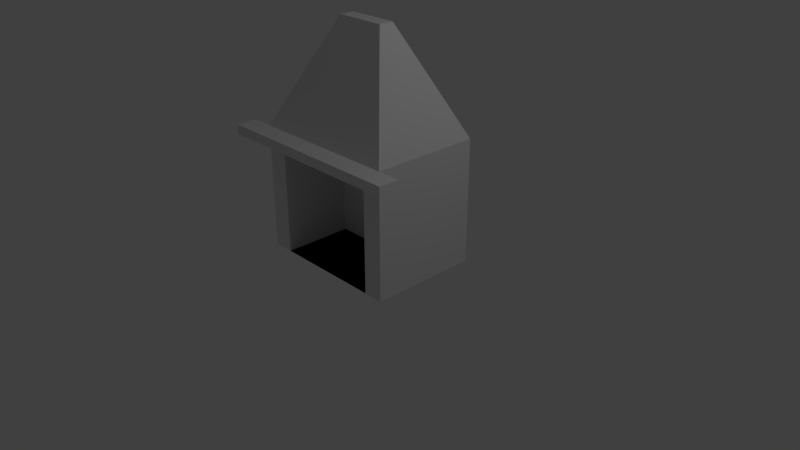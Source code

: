 # Source: fireplace.blend  (saved by Blender 2.79.0; exported with 4.5.12 LTS)
import bpy
from mathutils import Matrix  # noqa: F401  (used for matrix-valued properties, if any)

bpy.ops.wm.read_factory_settings(use_empty=True)
scene = bpy.context.scene
scene.name = 'Scene'

# ---- collections
col_collection_1 = bpy.data.collections.new('Collection 1'); scene.collection.children.link(col_collection_1)

# ---- world
world_world = bpy.data.worlds.new('World'); scene.world = world_world
world_world.color = (0.05088, 0.05088, 0.05088)
world_world.use_sun_shadow = False
world_world.sun_shadow_jitter_overblur = 0.0
world_world.cycles.sampling_method = 'MANUAL'

# ---- cameras
cam_camera = bpy.data.cameras.new('Camera')
cam_camera.clip_end = 100.0
cam_camera.lens = 35.0
cam_camera.sensor_width = 32.0
cam_camera.sensor_height = 18.0
cam_camera.ortho_scale = 7.314
cam_camera.dof.focus_distance = 0.0
cam_camera.dof.aperture_fstop = 128.0

# ---- lights
light_lamp = bpy.data.lights.new('Lamp', 'POINT')
light_lamp.transmission_factor = 0.0
light_lamp.cutoff_distance = 30.0
light_lamp.energy = 100.0
light_lamp.shadow_buffer_clip_start = 1.001
light_lamp.shadow_soft_size = 0.1
light_lamp.shadow_maximum_resolution = 0.006
light_lamp.use_absolute_resolution = True

# ---- meshes
me_cube_001 = bpy.data.meshes.new('Cube.001')
me_cube_001.from_pydata([(1.011, 0.7268, 1.665), (1.011, 0.7268, 0.02881), (1.011, -0.7195, 1.665), (1.011, -0.7195, 0.02881), (-0.989, 0.7268, 1.665), (-0.989, 0.7268, 0.02881), (-0.989, -0.7195, 1.665), (-0.989, -0.7195, 0.02881), (0.7482, -0.7195, 1.665), (0.7482, -0.7195, 0.02881), (0.7482, 0.7268, 1.665), (0.7482, 0.7268, 0.02881), (-0.7117, -0.7195, 1.665), (-0.7117, 0.7268, 0.02881), (-0.7117, -0.7195, 0.02881), (-0.7117, 0.7268, 1.665), (1.011, 0.7268, 1.54), (-0.989, 0.7268, 1.54), (-0.989, -0.7195, 1.54), (1.011, -0.7195, 1.54), (0.7482, -0.7195, 1.54), (0.7482, 0.7268, 1.54), (-0.7117, 0.7268, 1.54), (-0.7117, -0.7195, 1.54), (-0.7117, 0.2034, 0.02881), (0.7482, 0.2034, 0.02881), (0.7482, 0.2034, 1.54), (-0.7117, 0.2034, 1.54), (-0.2306, -0.09406, 3.036), (-0.3243, -0.09406, 3.036), (0.3511, 0.1014, 3.036), (0.3511, -0.09406, 3.036), (-0.3243, 0.1014, 3.036), (0.2623, 0.1014, 3.036), (0.2623, -0.09406, 3.036), (-0.2306, 0.1014, 3.036), (0.7482, -0.7195, 1.665), (-0.7117, -0.7195, 1.665), (0.7482, -0.7195, 1.54), (-0.7117, -0.7195, 1.54), (-0.7117, -0.9855, 1.665), (-0.989, -0.9855, 1.665), (-0.989, -0.9855, 1.54), (1.011, -0.9855, 1.665), (0.7482, -0.9855, 1.665), (1.011, -0.9855, 1.54), (0.7482, -0.9855, 1.54), (-0.7117, -0.9855, 1.54), (0.7482, -0.9855, 1.665), (-0.7117, -0.9855, 1.665), (0.7482, -0.9855, 1.54), (-0.7117, -0.9855, 1.54), (-1.287, -0.7195, 1.54), (-1.287, -0.7195, 1.665), (-1.287, -0.9855, 1.665), (-1.287, -0.9855, 1.54), (1.313, -0.7195, 1.665), (1.313, -0.7195, 1.54), (1.313, -0.9855, 1.665), (1.313, -0.9855, 1.54)], [], [(21, 10, 0, 16), (4, 6, 29, 32), (18, 6, 4, 17), (36, 37, 49, 48), (16, 0, 2, 19), (11, 1, 3, 9), (13, 11, 9, 14), (12, 6, 41, 40), (12, 8, 34, 28), (22, 15, 10, 21), (17, 4, 15, 22), (5, 13, 14, 7), (8, 12, 37, 36), (6, 12, 28, 29), (20, 23, 27, 26), (5, 17, 22, 13), (13, 22, 21, 11), (3, 19, 20, 9), (1, 16, 19, 3), (14, 23, 18, 7), (7, 18, 17, 5), (11, 21, 16, 1), (25, 26, 27, 24), (9, 20, 26, 25), (23, 14, 24, 27), (14, 9, 25, 24), (35, 32, 29, 28), (30, 33, 34, 31), (33, 35, 28, 34), (10, 15, 35, 33), (15, 4, 32, 35), (8, 2, 31, 34), (0, 10, 33, 30), (2, 0, 30, 31), (39, 38, 50, 51), (23, 20, 38, 39), (41, 6, 53, 54), (38, 20, 46, 50), (47, 40, 41, 42), (45, 43, 44, 46), (50, 48, 49, 51), (46, 44, 48, 50), (40, 47, 51, 49), (23, 39, 51, 47), (18, 23, 47, 42), (45, 19, 57, 59), (37, 12, 40, 49), (8, 36, 48, 44), (20, 19, 45, 46), (2, 8, 44, 43), (53, 52, 55, 54), (6, 18, 52, 53), (18, 42, 55, 52), (42, 41, 54, 55), (57, 56, 58, 59), (43, 45, 59, 58), (19, 2, 56, 57), (2, 43, 58, 56)])
me_cube_001.use_remesh_preserve_volume = False
me_cube_001.use_remesh_preserve_attributes = False
me_cube_001.use_mirror_vertex_groups = False
me_cube_001.update()

# ---- objects
ob_chimney = bpy.data.objects.new('Chimney', me_cube_001)
ob_lamp = bpy.data.objects.new('Lamp', light_lamp)
ob_camera = bpy.data.objects.new('Camera', cam_camera)

# ---- transforms, parenting, visibility, modifiers, constraints
ob_chimney.location = (0.0, 0.0, 0.0)
ob_chimney.lineart.crease_threshold = 0.0
ob_lamp.location = (4.076, 1.005, 5.904)
ob_lamp.rotation_euler = (0.6503, 0.05522, 1.866)
ob_lamp.lock_rotations_4d = False
ob_lamp.empty_display_type = 'ARROWS'
ob_lamp.color = (0.0, 0.0, 0.0, 0.0)
ob_lamp.lineart.crease_threshold = 0.0
ob_camera.location = (7.481, -6.508, 5.344)
ob_camera.rotation_euler = (1.109, 0.0, 0.8149)
ob_camera.lock_rotations_4d = False
ob_camera.empty_display_type = 'ARROWS'
ob_camera.color = (0.0, 0.0, 0.0, 0.0)
ob_camera.display_type = 'WIRE'
ob_camera.lineart.crease_threshold = 0.0

# ---- collection membership
col_collection_1.objects.link(ob_chimney)
col_collection_1.objects.link(ob_lamp)
col_collection_1.objects.link(ob_camera)

# ---- scene / render settings (as saved in the file)
scene.camera = ob_camera
scene.frame_start = 1; scene.frame_end = 250; scene.frame_set(1)
scene.render.engine = 'BLENDER_EEVEE_NEXT'
scene.render.resolution_percentage = 50
scene.render.dither_intensity = 0.0
scene.cycles.use_denoising = False
scene.cycles.samples = 128
scene.cycles.sampling_pattern = 'TABULATED_SOBOL'
scene.cycles.use_adaptive_sampling = False
scene.cycles.use_light_tree = False
scene.cycles.blur_glossy = 0.0
scene.cycles.sample_clamp_indirect = 0.0
scene.view_settings.view_transform = 'Standard'
bpy.context.view_layer.update()
